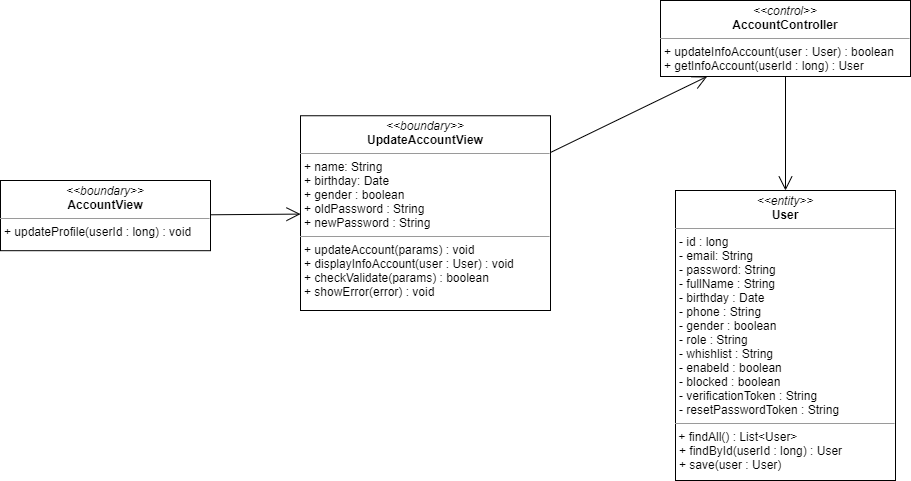

The diagram above was exported from draw.io. Its source (the exported page's mxGraphModel, read from the mxfile embedded in the PNG):
<mxGraphModel dx="1935" dy="425" grid="1" gridSize="10" guides="1" tooltips="1" connect="1" arrows="1" fold="1" page="1" pageScale="1" pageWidth="827" pageHeight="1169" math="0" shadow="0">
  <root>
    <mxCell id="WIyWlLk6GJQsqaUBKTNV-0" />
    <mxCell id="WIyWlLk6GJQsqaUBKTNV-1" parent="WIyWlLk6GJQsqaUBKTNV-0" />
    <mxCell id="3_BIi-De6FGUcCYfIj-2-2" value="&lt;p style=&quot;margin: 0px ; margin-top: 4px ; text-align: center&quot;&gt;&lt;i&gt;&amp;lt;&amp;lt;entity&amp;gt;&amp;gt;&lt;/i&gt;&lt;br&gt;&lt;b&gt;User&lt;/b&gt;&lt;/p&gt;&lt;hr size=&quot;1&quot;&gt;&lt;p style=&quot;margin: 0px ; margin-left: 4px&quot;&gt;- id : long&lt;/p&gt;&lt;p style=&quot;margin: 0px ; margin-left: 4px&quot;&gt;- email: String&lt;br&gt;- password: String&lt;/p&gt;&lt;p style=&quot;margin: 0px ; margin-left: 4px&quot;&gt;- fullName : String&lt;/p&gt;&lt;p style=&quot;margin: 0px ; margin-left: 4px&quot;&gt;- birthday : Date&lt;/p&gt;&lt;p style=&quot;margin: 0px ; margin-left: 4px&quot;&gt;- phone : String&lt;/p&gt;&lt;p style=&quot;margin: 0px ; margin-left: 4px&quot;&gt;- gender : boolean&lt;/p&gt;&lt;p style=&quot;margin: 0px ; margin-left: 4px&quot;&gt;- role : String&lt;/p&gt;&lt;p style=&quot;margin: 0px ; margin-left: 4px&quot;&gt;- whishlist : String&lt;/p&gt;&lt;p style=&quot;margin: 0px ; margin-left: 4px&quot;&gt;- enabeld : boolean&lt;/p&gt;&lt;p style=&quot;margin: 0px ; margin-left: 4px&quot;&gt;- blocked : boolean&lt;/p&gt;&lt;p style=&quot;margin: 0px ; margin-left: 4px&quot;&gt;- verificationToken : String&lt;/p&gt;&lt;p style=&quot;margin: 0px ; margin-left: 4px&quot;&gt;- resetPasswordToken : String&lt;/p&gt;&lt;hr size=&quot;1&quot;&gt;&amp;nbsp;+ findAll() : List&amp;lt;User&amp;gt;&lt;p style=&quot;margin: 0px ; margin-left: 4px&quot;&gt;+ findById(userId : long) : User&lt;/p&gt;&lt;p style=&quot;margin: 0px ; margin-left: 4px&quot;&gt;+ save(user : User)&lt;/p&gt;" style="verticalAlign=top;align=left;overflow=fill;fontSize=12;fontFamily=Helvetica;html=1;" parent="WIyWlLk6GJQsqaUBKTNV-1" vertex="1">
      <mxGeometry x="525" y="260" width="220" height="290" as="geometry" />
    </mxCell>
    <mxCell id="3_BIi-De6FGUcCYfIj-2-4" value="&lt;p style=&quot;margin: 0px ; margin-top: 4px ; text-align: center&quot;&gt;&lt;i&gt;&amp;lt;&amp;lt;control&amp;gt;&amp;gt;&lt;/i&gt;&lt;br&gt;&lt;b&gt;AccountController&lt;/b&gt;&lt;br&gt;&lt;/p&gt;&lt;hr size=&quot;1&quot;&gt;&lt;p style=&quot;margin: 0px ; margin-left: 4px&quot;&gt;&lt;/p&gt;&lt;p style=&quot;margin: 0px ; margin-left: 4px&quot;&gt;+ updateInfoAccount(user : User) : boolean&lt;br&gt;&lt;/p&gt;&lt;p style=&quot;margin: 0px ; margin-left: 4px&quot;&gt;+ getInfoAccount(userId : long) : User&lt;/p&gt;" style="verticalAlign=top;align=left;overflow=fill;fontSize=12;fontFamily=Helvetica;html=1;" parent="WIyWlLk6GJQsqaUBKTNV-1" vertex="1">
      <mxGeometry x="510" y="70" width="250" height="76" as="geometry" />
    </mxCell>
    <mxCell id="3_BIi-De6FGUcCYfIj-2-5" value="" style="endArrow=open;endFill=1;endSize=12;html=1;" parent="WIyWlLk6GJQsqaUBKTNV-1" source="a_lbDAOAiU6-m0rziZKH-2" target="3_BIi-De6FGUcCYfIj-2-4" edge="1">
      <mxGeometry width="160" relative="1" as="geometry">
        <mxPoint x="80" y="230.25" as="sourcePoint" />
        <mxPoint x="640" y="100" as="targetPoint" />
      </mxGeometry>
    </mxCell>
    <mxCell id="3_BIi-De6FGUcCYfIj-2-30" value="" style="endArrow=open;endFill=1;endSize=12;html=1;strokeColor=#000000;" parent="WIyWlLk6GJQsqaUBKTNV-1" source="3_BIi-De6FGUcCYfIj-2-4" target="3_BIi-De6FGUcCYfIj-2-2" edge="1">
      <mxGeometry width="160" relative="1" as="geometry">
        <mxPoint x="330" y="220" as="sourcePoint" />
        <mxPoint x="440" y="230.25" as="targetPoint" />
      </mxGeometry>
    </mxCell>
    <mxCell id="a_lbDAOAiU6-m0rziZKH-0" value="&lt;p style=&quot;margin: 0px ; margin-top: 4px ; text-align: center&quot;&gt;&lt;i&gt;&amp;lt;&amp;lt;boundary&amp;gt;&amp;gt;&lt;/i&gt;&lt;br&gt;&lt;b&gt;AccountView&lt;/b&gt;&lt;/p&gt;&lt;hr size=&quot;1&quot;&gt;&lt;p style=&quot;margin: 0px ; margin-left: 4px&quot;&gt;&lt;span&gt;+ updateProfile(userId : long) : void&lt;/span&gt;&lt;/p&gt;" style="verticalAlign=top;align=left;overflow=fill;fontSize=12;fontFamily=Helvetica;html=1;" parent="WIyWlLk6GJQsqaUBKTNV-1" vertex="1">
      <mxGeometry x="-150" y="250" width="210" height="70.19" as="geometry" />
    </mxCell>
    <mxCell id="a_lbDAOAiU6-m0rziZKH-2" value="&lt;p style=&quot;margin: 0px ; margin-top: 4px ; text-align: center&quot;&gt;&lt;i&gt;&amp;lt;&amp;lt;boundary&amp;gt;&amp;gt;&lt;/i&gt;&lt;br&gt;&lt;b&gt;UpdateAccountView&lt;/b&gt;&lt;/p&gt;&lt;hr size=&quot;1&quot;&gt;&lt;p style=&quot;margin: 0px ; margin-left: 4px&quot;&gt;+ name: String&lt;br&gt;+ birthday: Date&lt;/p&gt;&lt;p style=&quot;margin: 0px ; margin-left: 4px&quot;&gt;+ gender : boolean&lt;/p&gt;&lt;p style=&quot;margin: 0px ; margin-left: 4px&quot;&gt;+ oldPassword : String&lt;/p&gt;&lt;p style=&quot;margin: 0px ; margin-left: 4px&quot;&gt;+ newPassword : String&lt;/p&gt;&lt;hr size=&quot;1&quot;&gt;&lt;p style=&quot;margin: 0px 0px 0px 4px&quot;&gt;+ updateAccount(params) : void&lt;/p&gt;&lt;p style=&quot;margin: 0px 0px 0px 4px&quot;&gt;+ displayInfoAccount(user : User) : void&lt;/p&gt;&lt;p style=&quot;margin: 0px 0px 0px 4px&quot;&gt;+ checkValidate(params) : boolean&lt;/p&gt;&lt;p style=&quot;margin: 0px 0px 0px 4px&quot;&gt;+ showError(error) : void&lt;/p&gt;" style="verticalAlign=top;align=left;overflow=fill;fontSize=12;fontFamily=Helvetica;html=1;" parent="WIyWlLk6GJQsqaUBKTNV-1" vertex="1">
      <mxGeometry x="150" y="185.25" width="250" height="194.75" as="geometry" />
    </mxCell>
    <mxCell id="4BCnfgmAcQ7EF0jEq3Cm-2" value="" style="endArrow=open;endFill=1;endSize=12;html=1;" parent="WIyWlLk6GJQsqaUBKTNV-1" source="a_lbDAOAiU6-m0rziZKH-0" target="a_lbDAOAiU6-m0rziZKH-2" edge="1">
      <mxGeometry width="160" relative="1" as="geometry">
        <mxPoint x="100" y="250" as="sourcePoint" />
        <mxPoint x="260" y="250" as="targetPoint" />
      </mxGeometry>
    </mxCell>
  </root>
</mxGraphModel>